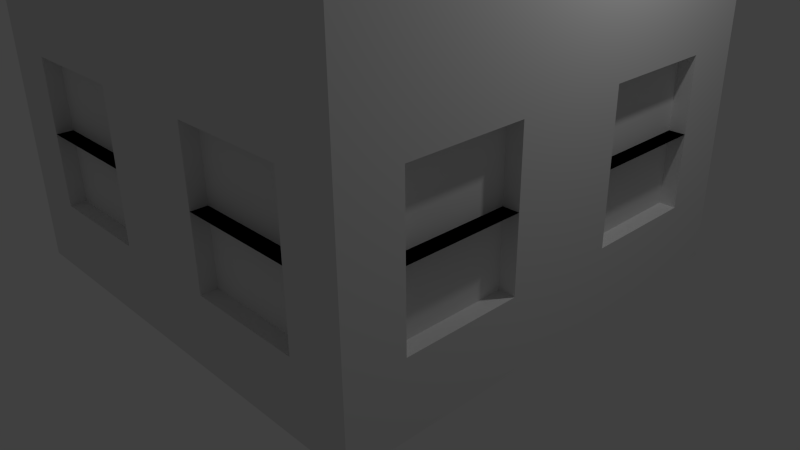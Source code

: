 # Source: bygg2.blend  (saved by Blender 2.74.0; exported with 4.5.12 LTS)
import bpy
from mathutils import Matrix  # noqa: F401  (used for matrix-valued properties, if any)

bpy.ops.wm.read_factory_settings(use_empty=True)
scene = bpy.context.scene
scene.name = 'Scene'

# ---- collections
col_collection_1 = bpy.data.collections.new('Collection 1'); scene.collection.children.link(col_collection_1)

# ---- materials (node trees are filled in below, after node groups)
mat_vindu = bpy.data.materials.new('vindu')
mat_vindu.alpha_threshold = 0.0
mat_vindu.use_transparent_shadow = False
mat_vindu.roughness = 0.5
mat_vegg_001 = bpy.data.materials.new('vegg.001')
mat_vegg_001.alpha_threshold = 0.0
mat_vegg_001.use_transparent_shadow = False
mat_vegg_001.roughness = 0.5

# ---- material node trees

# ---- world
world_world = bpy.data.worlds.new('World'); scene.world = world_world
world_world.color = (0.05088, 0.05088, 0.05088)
world_world.use_sun_shadow = False
world_world.sun_shadow_jitter_overblur = 0.0
world_world.cycles.sampling_method = 'MANUAL'
world_world.cycles.sample_map_resolution = 256

# ---- cameras
cam_camera = bpy.data.cameras.new('Camera')
cam_camera.clip_end = 100.0
cam_camera.lens = 35.0
cam_camera.sensor_width = 32.0
cam_camera.sensor_height = 18.0
cam_camera.ortho_scale = 7.314
cam_camera.dof.focus_distance = 0.0
cam_camera.dof.aperture_fstop = 128.0

# ---- lights
light_lamp = bpy.data.lights.new('Lamp', 'POINT')
light_lamp.transmission_factor = 0.0
light_lamp.cutoff_distance = 30.0
light_lamp.energy = 100.0
light_lamp.shadow_buffer_clip_start = 1.001
light_lamp.shadow_soft_size = 0.1
light_lamp.shadow_maximum_resolution = 0.006
light_lamp.use_absolute_resolution = True
light_lamp.cycles.use_multiple_importance_sampling = False

# ---- meshes
me_plane = bpy.data.meshes.new('Plane')
me_plane.from_pydata([(-1.0, -1.0, 0.0), (1.0, -1.0, 0.0), (-1.0, 1.0, 0.0), (1.0, 1.0, 0.0), (-1.0, -1.0, 2.518), (1.0, -1.0, 2.518), (-1.0, 1.0, 2.518), (1.0, 1.0, 2.518), (-1.0, 0.0, 0.0), (0.0, -1.0, 0.0), (1.0, 0.0, 0.0), (0.0, 1.0, 0.0), (-1.0, 0.0, 2.518), (0.0, -1.0, 2.518), (1.0, 0.0, 2.518), (0.0, 1.0, 2.518), (1.0, 1.0, 1.259), (-1.0, 1.0, 1.259), (1.0, -1.0, 1.259), (-1.0, -1.0, 1.259), (-1.0, 0.0, 1.259), (0.0, -1.0, 1.259), (1.0, 0.0, 1.259), (0.0, 1.0, 1.259), (0.0, 0.0, 2.518), (0.0, 0.0, 0.0), (-1.0, -0.5, 0.0), (0.5, -1.0, 0.0), (1.0, 0.5, 0.0), (-0.5, 1.0, 0.0), (-1.0, -0.5, 2.518), (0.5, -1.0, 2.518), (1.0, 0.5, 2.518), (-0.5, 1.0, 2.518), (1.0, 1.0, 0.6296), (-1.0, 1.0, 1.889), (1.0, -1.0, 0.6296), (-1.0, -1.0, 0.6296), (-1.0, 0.5, 0.0), (-0.5, -1.0, 0.0), (1.0, -0.5, 0.0), (0.5, 1.0, 0.0), (-1.0, 0.5, 2.518), (-0.5, -1.0, 2.518), (1.0, -0.5, 2.518), (0.5, 1.0, 2.518), (1.0, 1.0, 1.889), (-1.0, 1.0, 0.6296), (1.0, -1.0, 1.889), (-1.0, -1.0, 1.889), (-1.0, 0.0, 1.889), (-1.0, 0.0, 0.6296), (-1.0, 0.5, 1.259), (-1.0, -0.5, 1.259), (0.0, -1.0, 1.889), (0.0, -1.0, 0.6296), (-0.5, -1.0, 1.259), (0.5, -1.0, 1.259), (1.0, 0.0, 1.889), (1.0, 0.0, 0.6296), (1.0, -0.5, 1.259), (1.0, 0.5, 1.259), (0.0, 1.0, 1.889), (0.0, 1.0, 0.6296), (0.5, 1.0, 1.259), (-0.5, 1.0, 1.259), (0.0, 0.5, 2.518), (0.0, -0.5, 2.518), (-0.5, 0.0, 2.518), (0.5, 0.0, 2.518), (0.5, 0.0, 0.0), (-0.5, 0.0, 0.0), (0.0, -0.5, 0.0), (0.0, 0.5, 0.0), (-0.5, 0.5, 0.0), (-0.5, -0.5, 0.0), (0.5, -0.5, 0.0), (0.5, -0.5, 2.518), (-0.5, -0.5, 2.518), (-0.5, 0.5, 2.518), (-0.5, 1.0, 0.6296), (0.5, 1.0, 0.6296), (0.5, 1.0, 0.6296), (1.0, 0.5, 0.6296), (1.0, -0.5, 0.6296), (0.25, 1.0, 0.6296), (0.5, -1.0, 0.6296), (-0.5, -1.0, 0.6296), (-0.5, 1.0, 0.6296), (-1.0, -0.5, 0.6296), (-1.0, 0.5, 0.6296), (-0.75, 1.0, 0.6296), (-0.25, 1.0, 0.3148), (-0.75, 1.0, 0.3148), (0.75, 1.0, 0.3148), (0.25, 1.0, 0.3148), (0.5, 0.5, 2.518), (0.5, 0.5, 0.0), (-1.0, -0.75, 0.0), (0.75, -1.0, 0.0), (1.0, 0.75, 0.0), (-0.75, 1.0, 0.0), (-1.0, -0.75, 2.518), (0.75, -1.0, 2.518), (1.0, 0.75, 2.518), (-0.75, 1.0, 2.518), (1.0, 1.0, 0.3148), (-1.0, 1.0, 2.204), (1.0, -1.0, 0.3148), (-1.0, -1.0, 0.3148), (-1.0, 0.25, 0.0), (-0.25, -1.0, 0.0), (1.0, -0.25, 0.0), (0.25, 1.0, 0.0), (-1.0, 0.25, 2.518), (-0.25, -1.0, 2.518), (1.0, -0.25, 2.518), (0.25, 1.0, 2.518), (1.0, 1.0, 1.574), (-1.0, 1.0, 0.9444), (1.0, -1.0, 1.574), (-1.0, -1.0, 1.574), (-1.0, 0.0, 2.204), (-1.0, 0.0, 0.9444), (-1.0, 0.75, 1.259), (-1.0, -0.25, 1.259), (0.0, -1.0, 2.204), (0.0, -1.0, 0.9444), (-0.75, -1.0, 1.259), (0.25, -1.0, 1.259), (1.0, 0.0, 2.204), (1.0, 0.0, 0.9444), (1.0, -0.75, 1.259), (1.0, 0.25, 1.259), (0.0, 1.0, 2.204), (0.0, 1.0, 0.9444), (0.75, 1.0, 1.259), (-0.25, 1.0, 1.259), (0.0, 0.75, 2.518), (0.0, -0.25, 2.518), (-0.75, 0.0, 2.518), (0.25, 0.0, 2.518), (0.75, 0.0, 0.0), (-0.25, 0.0, 0.0), (0.0, -0.75, 0.0), (0.0, 0.25, 0.0), (-1.0, -0.25, 0.0), (0.25, -1.0, 0.0), (1.0, 0.25, 0.0), (-0.25, 1.0, 0.0), (-1.0, -0.25, 2.518), (0.25, -1.0, 2.518), (1.0, 0.25, 2.518), (-0.25, 1.0, 2.518), (1.0, 1.0, 0.9444), (-1.0, 1.0, 1.574), (1.0, -1.0, 0.9444), (-1.0, -1.0, 0.9444), (-1.0, 0.75, 0.0), (-0.75, -1.0, 0.0), (1.0, -0.75, 0.0), (0.75, 1.0, 0.0), (-1.0, 0.75, 2.518), (-0.75, -1.0, 2.518), (1.0, -0.75, 2.518), (0.75, 1.0, 2.518), (1.0, 1.0, 2.204), (-1.0, 1.0, 0.3148), (1.0, -1.0, 2.204), (-1.0, -1.0, 2.204), (-1.0, 0.0, 1.574), (-1.0, 0.0, 0.3148), (-1.0, 0.25, 1.259), (-1.0, -0.75, 1.259), (0.0, -1.0, 1.574), (0.0, -1.0, 0.3148), (-0.25, -1.0, 1.259), (0.75, -1.0, 1.259), (1.0, 0.0, 1.574), (1.0, 0.0, 0.3148), (1.0, -0.25, 1.259), (1.0, 0.75, 1.259), (0.0, 1.0, 1.574), (0.0, 1.0, 0.3148), (0.25, 1.0, 1.259), (-0.75, 1.0, 1.259), (0.0, 0.25, 2.518), (0.0, -0.75, 2.518), (-0.25, 0.0, 2.518), (0.75, 0.0, 2.518), (0.25, 0.0, 0.0), (-0.75, 0.0, 0.0), (0.0, -0.25, 0.0), (0.0, 0.75, 0.0), (-0.25, 0.5, 0.0), (-0.75, 0.5, 0.0), (-0.5, 0.25, 0.0), (-0.5, 0.75, 0.0), (-0.25, -0.5, 0.0), (-0.75, -0.5, 0.0), (-0.5, -0.75, 0.0), (-0.5, -0.25, 0.0), (0.75, -0.5, 0.0), (0.25, -0.5, 0.0), (0.5, -0.75, 0.0), (0.5, -0.25, 0.0), (0.5, -0.25, 2.518), (0.5, -0.75, 2.518), (0.25, -0.5, 2.518), (0.75, -0.5, 2.518), (-0.5, -0.25, 2.518), (-0.5, -0.75, 2.518), (-0.75, -0.5, 2.518), (-0.25, -0.5, 2.518), (-0.5, 0.75, 2.518), (-0.5, 0.25, 2.518), (-0.75, 0.5, 2.518), (-0.25, 0.5, 2.518), (0.75, 1.0, 0.6296), (-0.5, 1.0, 0.3148), (-0.25, 1.0, 0.6296), (-0.75, 1.0, 0.6296), (-0.25, 1.0, 0.6296), (0.5, 1.0, 0.3148), (0.75, 1.0, 0.6296), (0.25, 1.0, 0.6296), (0.5, 1.0, 2.204), (0.5, 1.0, 1.574), (0.75, 1.0, 1.889), (0.25, 1.0, 1.889), (0.25, 1.0, 0.6296), (1.0, 0.5, 0.3148), (1.0, 0.25, 0.6296), (1.0, 0.75, 0.6296), (0.5, 1.0, 0.6296), (1.0, -0.5, 0.3148), (1.0, -0.75, 0.6296), (1.0, -0.25, 0.6296), (1.0, -0.5, 2.204), (1.0, -0.5, 1.574), (1.0, -0.75, 1.889), (1.0, -0.25, 1.889), (0.5, 1.0, 0.3148), (0.5, -1.0, 0.3148), (0.25, -1.0, 0.6296), (0.75, -1.0, 0.6296), (-0.75, 1.0, 0.6296), (-0.5, -1.0, 0.3148), (-0.75, -1.0, 0.6296), (-0.25, -1.0, 0.6296), (-0.5, -1.0, 2.204), (-0.5, -1.0, 1.574), (-0.75, -1.0, 1.889), (-0.25, -1.0, 1.889), (-0.5, 1.0, 0.6296), (-1.0, -0.5, 0.3148), (-1.0, -0.25, 0.6296), (-1.0, -0.75, 0.6296), (-0.5, 1.0, 0.3148), (-1.0, 0.5, 0.3148), (-1.0, 0.75, 0.6296), (-1.0, 0.25, 0.6296), (-1.0, 0.5, 2.204), (-1.0, 0.5, 1.574), (-1.0, 0.75, 1.889), (-1.0, 0.25, 1.889), (-1.0, -0.5, 2.204), (-1.0, -0.5, 1.574), (-1.0, -0.25, 1.889), (-1.0, -0.75, 1.889), (0.5, -1.0, 2.204), (0.5, -1.0, 1.574), (0.25, -1.0, 1.889), (0.75, -1.0, 1.889), (1.0, 0.5, 2.204), (1.0, 0.5, 1.574), (1.0, 0.25, 1.889), (1.0, 0.75, 1.889), (-0.5, 1.0, 2.204), (-0.5, 1.0, 1.574), (-0.25, 1.0, 1.889), (-0.75, 1.0, 1.889), (0.5, 0.75, 2.518), (0.5, 0.25, 2.518), (0.25, 0.5, 2.518), (0.75, 0.5, 2.518), (0.75, 0.5, 0.0), (0.25, 0.5, 0.0), (0.5, 0.25, 0.0), (0.5, 0.75, 0.0), (0.25, 0.75, 0.0), (0.25, 0.25, 0.0), (0.75, 0.25, 0.0), (0.75, 0.25, 2.518), (0.25, 0.25, 2.518), (0.25, 0.75, 2.518), (-0.75, 1.0, 1.574), (-0.25, 1.0, 1.574), (-0.25, 1.0, 2.204), (1.0, 0.75, 1.574), (1.0, 0.25, 1.574), (1.0, 0.25, 2.204), (0.75, -1.0, 1.574), (0.25, -1.0, 1.574), (0.25, -1.0, 2.204), (-1.0, -0.75, 1.574), (-1.0, -0.25, 1.574), (-1.0, -0.25, 2.204), (-1.0, 0.25, 1.574), (-1.0, 0.75, 1.574), (-1.0, 0.75, 2.204), (-1.0, 0.25, 0.3148), (-1.0, 0.75, 0.3148), (-1.0, 0.75, 0.9444), (-1.0, -0.75, 0.3148), (-1.0, -0.25, 0.3148), (-1.0, -0.25, 0.9444), (-0.25, -1.0, 1.574), (-0.75, -1.0, 1.574), (-0.75, -1.0, 2.204), (-0.25, -1.0, 0.3148), (-0.75, -1.0, 0.3148), (-0.75, -1.0, 0.9444), (0.75, -1.0, 0.3148), (0.25, -1.0, 0.3148), (0.25, -1.0, 0.9444), (1.0, -0.25, 1.574), (1.0, -0.75, 1.574), (1.0, -0.75, 2.204), (1.0, -0.25, 0.3148), (1.0, -0.75, 0.3148), (1.0, -0.75, 0.9444), (1.0, 0.75, 0.3148), (1.0, 0.25, 0.3148), (1.0, 0.25, 0.9444), (0.25, 1.0, 1.574), (0.75, 1.0, 1.574), (0.75, 1.0, 2.204), (0.25, 1.0, 0.3148), (0.75, 1.0, 0.3148), (0.75, 1.0, 0.9444), (-0.75, 1.0, 0.3148), (-0.25, 1.0, 0.3148), (-0.25, 1.0, 0.9444), (-0.25, 0.25, 2.518), (-0.75, 0.25, 2.518), (-0.75, 0.75, 2.518), (-0.25, -0.75, 2.518), (-0.75, -0.75, 2.518), (-0.75, -0.25, 2.518), (0.75, -0.75, 2.518), (0.25, -0.75, 2.518), (0.25, -0.25, 2.518), (0.25, -0.25, 0.0), (0.25, -0.75, 0.0), (0.75, -0.75, 0.0), (-0.75, -0.25, 0.0), (-0.75, -0.75, 0.0), (-0.25, -0.75, 0.0), (-0.75, 0.75, 0.0), (-0.75, 0.25, 0.0), (-0.25, 0.25, 0.0), (-0.25, 0.75, 0.0), (-0.25, -0.25, 0.0), (0.75, -0.25, 0.0), (0.75, -0.25, 2.518), (-0.25, -0.25, 2.518), (-0.25, 0.75, 2.518), (-0.75, 1.0, 0.9444), (0.25, 1.0, 0.9444), (0.25, 1.0, 2.204), (1.0, 0.75, 0.9444), (1.0, -0.25, 0.9444), (1.0, -0.25, 2.204), (0.75, -1.0, 0.9444), (-0.25, -1.0, 0.9444), (-0.25, -1.0, 2.204), (-1.0, -0.75, 0.9444), (-1.0, 0.25, 0.9444), (-1.0, 0.25, 2.204), (-1.0, -0.75, 2.204), (0.75, -1.0, 2.204), (1.0, 0.75, 2.204), (-0.75, 1.0, 2.204), (0.75, 0.75, 2.518), (0.75, 0.75, 0.0), (-1.0, 0.25, 1.259), (-1.0, 0.5, 1.259), (-1.0, -0.75, 1.259), (-1.0, -0.5, 1.259), (-0.25, -1.0, 1.259), (-0.5, -1.0, 1.259), (0.75, -1.0, 1.259), (0.5, -1.0, 1.259), (1.0, -0.25, 1.259), (1.0, -0.5, 1.259), (1.0, 0.75, 1.259), (1.0, 0.5, 1.259), (0.25, 1.0, 1.259), (0.5, 1.0, 1.259), (-0.75, 1.0, 1.259), (-0.5, 1.0, 1.259), (-0.5, 1.0, 0.9444), (-0.75, 1.0, 0.6296), (-0.5, 1.0, 0.6296), (0.5, 1.0, 0.9444), (0.25, 1.0, 0.6296), (0.5, 1.0, 0.6296), (0.5, 1.0, 1.574), (-0.5, 0.931, 0.6296), (0.25, 1.0, 1.889), (1.0, 0.5, 0.9444), (1.0, 0.75, 0.6296), (1.0, 0.5, 0.6296), (1.0, -0.5, 0.9444), (1.0, -0.25, 0.6296), (1.0, -0.5, 0.6296), (1.0, -0.5, 1.574), (1.0, -0.25, 1.889), (0.5, -1.0, 0.9444), (0.75, -1.0, 0.6296), (0.5, -1.0, 0.6296), (-0.5, -1.0, 0.9444), (-0.25, -1.0, 0.6296), (-0.5, -1.0, 0.6296), (-0.5, -1.0, 1.574), (-0.931, -0.5, 0.6296), (-0.25, -1.0, 1.889), (-1.0, -0.5, 0.9444), (-1.0, -0.75, 0.6296), (-1.0, -0.5, 0.6296), (-1.0, 0.5, 0.9444), (-1.0, 0.25, 0.6296), (-1.0, 0.5, 0.6296), (-1.0, 0.5, 1.574), (-1.0, 0.25, 1.889), (-1.0, -0.5, 1.574), (-1.0, -0.75, 1.889), (0.5, -1.0, 1.574), (-0.931, -0.5, 0.3148), (0.75, -1.0, 1.889), (1.0, 0.5, 1.574), (1.0, 0.75, 1.889), (-0.5, 1.0, 1.574), (-0.5, 0.931, 0.3148), (-0.75, 1.0, 1.889), (-1.0, 0.75, 1.259), (-1.0, -0.25, 1.259), (-0.75, -1.0, 1.259), (0.25, -1.0, 1.259), (1.0, -0.75, 1.259), (1.0, 0.25, 1.259), (0.75, 1.0, 1.259), (-0.25, 1.0, 1.259), (-0.25, 1.0, 0.6296), (0.75, 1.0, 0.6296), (0.5, 1.0, 2.204), (0.75, 1.0, 1.889), (1.0, 0.25, 0.6296), (1.0, -0.75, 0.6296), (1.0, -0.5, 2.204), (1.0, -0.75, 1.889), (0.25, -1.0, 0.6296), (-0.75, -1.0, 0.6296), (-0.5, -1.0, 2.204), (-0.75, -1.0, 1.889), (-1.0, -0.25, 0.6296), (-1.0, 0.75, 0.6296), (-1.0, 0.5, 2.204), (-1.0, 0.75, 1.889), (-1.0, -0.5, 2.204), (-1.0, -0.25, 1.889), (0.5, -1.0, 2.204), (0.25, -1.0, 1.889), (1.0, 0.5, 2.204), (1.0, 0.25, 1.889), (-0.5, 1.0, 2.204), (-0.25, 1.0, 1.889), (-0.75, 1.0, 1.574), (-0.25, 1.0, 1.574), (-0.25, 1.0, 2.204), (1.0, 0.75, 1.574), (1.0, 0.25, 1.574), (1.0, 0.25, 2.204), (0.75, -1.0, 1.574), (0.25, -1.0, 1.574), (0.25, -1.0, 2.204), (-1.0, -0.75, 1.574), (-1.0, -0.25, 1.574), (-1.0, -0.25, 2.204), (-1.0, 0.25, 1.574), (-1.0, 0.75, 1.574), (-1.0, 0.75, 2.204), (-1.0, 0.75, 0.9444), (-1.0, -0.25, 0.9444), (-0.25, -1.0, 1.574), (-0.75, -1.0, 1.574), (-0.75, -1.0, 2.204), (-0.75, -1.0, 0.9444), (0.25, -1.0, 0.9444), (1.0, -0.25, 1.574), (1.0, -0.75, 1.574), (1.0, -0.75, 2.204), (1.0, -0.75, 0.9444), (1.0, 0.25, 0.9444), (0.25, 1.0, 1.574), (0.75, 1.0, 1.574), (0.75, 1.0, 2.204), (0.75, 1.0, 0.9444), (-0.25, 1.0, 0.9444), (-0.75, 1.0, 0.9444), (0.25, 1.0, 0.9444), (0.25, 1.0, 2.204), (1.0, 0.75, 0.9444), (1.0, -0.25, 0.9444), (1.0, -0.25, 2.204), (0.75, -1.0, 0.9444), (-0.25, -1.0, 0.9444), (-0.25, -1.0, 2.204), (-1.0, -0.75, 0.9444), (-1.0, 0.25, 0.9444), (-1.0, 0.25, 2.204), (-1.0, -0.75, 2.204), (0.75, -1.0, 2.204), (1.0, 0.75, 2.204), (-0.75, 1.0, 2.204), (0.5, 1.0, 1.574), (0.25, 1.0, 1.889), (-0.5, 1.0, 1.574), (-0.75, 1.0, 1.889), (-0.5, 1.0, 0.9444), (-0.25, 1.0, 0.6296), (0.5, 1.0, 0.9444), (0.75, 1.0, 0.6296), (0.5, 1.0, 2.204), (0.75, 1.0, 1.889), (-0.5, 1.0, 2.204), (-0.25, 1.0, 1.889), (-0.75, 1.0, 1.574), (-0.25, 1.0, 1.574), (-0.25, 1.0, 2.204), (0.25, 1.0, 1.574), (0.75, 1.0, 1.574), (0.75, 1.0, 2.204), (0.75, 1.0, 0.9444), (-0.25, 1.0, 0.9444), (-0.75, 1.0, 0.9444), (0.25, 1.0, 0.9444), (0.25, 1.0, 2.204), (-0.75, 1.0, 2.204), (-0.75, 0.931, 0.6296), (0.5, 0.931, 0.3148), (0.5, 0.931, 0.6296), (0.25, 0.931, 0.6296), (-0.25, 0.931, 0.6296), (0.75, 0.931, 0.6296), (0.25, 0.931, 0.3148), (0.75, 0.931, 0.3148), (-0.75, 0.931, 0.3148), (-0.25, 0.931, 0.3148), (-0.75, 0.931, 0.6296), (-0.5, 0.931, 0.6296), (0.25, 0.931, 0.6296), (0.5, 0.931, 0.6296), (0.5, 0.931, 1.574), (0.5, 0.931, 1.889), (0.25, 0.931, 1.889), (-0.5, 0.931, 1.574), (-0.5, 0.931, 1.889), (-0.75, 0.931, 1.889), (-0.5, 0.931, 0.9444), (-0.25, 0.931, 0.6296), (0.5, 0.931, 0.9444), (0.75, 0.931, 0.6296), (0.5, 0.931, 2.204), (0.75, 0.931, 1.889), (-0.5, 0.931, 2.204), (-0.25, 0.931, 1.889), (-0.75, 0.931, 1.574), (-0.25, 0.931, 1.574), (-0.25, 0.931, 2.204), (0.25, 0.931, 1.574), (0.75, 0.931, 1.574), (0.75, 0.931, 2.204), (0.75, 0.931, 0.9444), (-0.25, 0.931, 0.9444), (-0.75, 0.931, 0.9444), (0.25, 0.931, 0.9444), (0.25, 0.931, 2.204), (-0.75, 0.931, 2.204), (0.931, 0.5, 0.3148), (0.931, 0.5, 0.6296), (0.931, 0.75, 0.6296), (0.931, -0.5, 0.3148), (0.931, -0.5, 0.6296), (0.931, -0.25, 0.6296), (0.931, 0.25, 0.6296), (0.931, -0.75, 0.6296), (0.931, -0.25, 0.3148), (0.931, -0.75, 0.3148), (0.931, 0.75, 0.3148), (0.931, 0.25, 0.3148), (0.931, 0.75, 0.6296), (0.931, 0.5, 0.6296), (0.931, -0.25, 0.6296), (0.931, -0.5, 0.6296), (0.931, -0.5, 1.574), (0.931, -0.5, 1.889), (0.931, -0.25, 1.889), (0.931, 0.5, 1.574), (0.931, 0.5, 1.889), (0.931, 0.75, 1.889), (0.931, 0.5, 0.9444), (0.931, 0.25, 0.6296), (0.931, -0.5, 0.9444), (0.931, -0.75, 0.6296), (0.931, -0.5, 2.204), (0.931, -0.75, 1.889), (0.931, 0.5, 2.204), (0.931, 0.25, 1.889), (0.931, 0.75, 1.574), (0.931, 0.25, 1.574), (0.931, 0.25, 2.204), (0.931, -0.25, 1.574), (0.931, -0.75, 1.574), (0.931, -0.75, 2.204), (0.931, -0.75, 0.9444), (0.931, 0.25, 0.9444), (0.931, 0.75, 0.9444), (0.931, -0.25, 0.9444), (0.931, -0.25, 2.204), (0.931, 0.75, 2.204), (0.5, -0.931, 0.3148), (0.5, -0.931, 0.6296), (0.75, -0.931, 0.6296), (-0.5, -0.931, 0.3148), (-0.5, -0.931, 0.6296), (-0.25, -0.931, 0.6296), (0.25, -0.931, 0.6296), (-0.75, -0.931, 0.6296), (-0.25, -0.931, 0.3148), (-0.75, -0.931, 0.3148), (0.75, -0.931, 0.3148), (0.25, -0.931, 0.3148), (0.75, -0.931, 0.6296), (0.5, -0.931, 0.6296), (-0.25, -0.931, 0.6296), (-0.5, -0.931, 0.6296), (-0.5, -0.931, 1.574), (-0.5, -0.931, 1.889), (-0.25, -0.931, 1.889), (0.5, -0.931, 1.574), (0.5, -0.931, 1.889), (0.75, -0.931, 1.889), (0.5, -0.931, 0.9444), (0.25, -0.931, 0.6296), (-0.5, -0.931, 0.9444), (-0.75, -0.931, 0.6296), (-0.5, -0.931, 2.204), (-0.75, -0.931, 1.889), (0.5, -0.931, 2.204), (0.25, -0.931, 1.889), (0.75, -0.931, 1.574), (0.25, -0.931, 1.574), (0.25, -0.931, 2.204), (-0.25, -0.931, 1.574), (-0.75, -0.931, 1.574), (-0.75, -0.931, 2.204), (-0.75, -0.931, 0.9444), (0.25, -0.931, 0.9444), (0.75, -0.931, 0.9444), (-0.25, -0.931, 0.9444), (-0.25, -0.931, 2.204), (0.75, -0.931, 2.204), (-0.931, -0.75, 0.6296), (-0.931, 0.5, 0.3148), (-0.931, 0.5, 0.6296), (-0.931, 0.25, 0.6296), (-0.931, -0.25, 0.6296), (-0.931, 0.75, 0.6296), (-0.931, 0.25, 0.3148), (-0.931, 0.75, 0.3148), (-0.931, -0.75, 0.3148), (-0.931, -0.25, 0.3148), (-0.931, -0.75, 0.6296), (-0.931, -0.5, 0.6296), (-0.931, 0.25, 0.6296), (-0.931, 0.5, 0.6296), (-0.931, 0.5, 1.574), (-0.931, 0.5, 1.889), (-0.931, 0.25, 1.889), (-0.931, -0.5, 1.574), (-0.931, -0.5, 1.889), (-0.931, -0.75, 1.889), (-0.931, -0.5, 0.9444), (-0.931, -0.25, 0.6296), (-0.931, 0.5, 0.9444), (-0.931, 0.75, 0.6296), (-0.931, 0.5, 2.204), (-0.931, 0.75, 1.889), (-0.931, -0.5, 2.204), (-0.931, -0.25, 1.889), (-0.931, -0.75, 1.574), (-0.931, -0.25, 1.574), (-0.931, -0.25, 2.204), (-0.931, 0.25, 1.574), (-0.931, 0.75, 1.574), (-0.931, 0.75, 2.204), (-0.931, 0.75, 0.9444), (-0.931, -0.25, 0.9444), (-0.931, -0.75, 0.9444), (-0.931, 0.25, 0.9444), (-0.931, 0.25, 2.204), (-0.931, -0.75, 2.204)], [], [(385, 161, 3, 100), (384, 104, 7, 165), (383, 107, 6, 105), (382, 166, 7, 104), (381, 168, 5, 103), (380, 169, 4, 102), (379, 122, 12, 114), (378, 123, 20, 172), (377, 157, 19, 173), (376, 126, 13, 115), (375, 127, 21, 176), (374, 156, 18, 177), (373, 130, 14, 116), (372, 131, 22, 180), (371, 154, 16, 181), (370, 134, 15, 117), (369, 135, 23, 184), (368, 119, 17, 185), (367, 138, 15, 153), (366, 139, 24, 188), (365, 116, 14, 189), (364, 142, 10, 112), (363, 143, 25, 192), (362, 149, 11, 193), (361, 194, 73, 145), (360, 195, 74, 196), (359, 101, 29, 197), (358, 198, 72, 144), (357, 199, 75, 200), (356, 191, 71, 201), (355, 202, 40, 160), (354, 203, 76, 204), (353, 190, 70, 205), (352, 206, 69, 141), (351, 207, 77, 208), (350, 164, 44, 209), (349, 210, 68, 140), (348, 211, 78, 212), (347, 187, 67, 213), (346, 214, 33, 105), (345, 215, 79, 216), (344, 186, 66, 217), (229, 370, 512, 410), (81, 224, 218, 234), (341, 167, 47, 221), (173, 53, 389, 388), (456, 507, 543, 534), (338, 183, 63, 225), (337, 226, 45, 165), (279, 296, 478, 443), (335, 182, 62, 229), (313, 260, 467, 493), (459, 416, 605, 615), (332, 106, 34, 233), (269, 380, 522, 437), (503, 459, 615, 626), (329, 179, 59, 237), (328, 238, 44, 164), (136, 340, 508, 452), (326, 178, 58, 241), (373, 238, 460, 515), (464, 497, 667, 658), (323, 108, 36, 245), (56, 128, 448, 391), (423, 517, 671, 646), (320, 175, 55, 249), (319, 250, 43, 163), (383, 278, 476, 525), (317, 174, 54, 253), (309, 263, 434, 491), (311, 261, 677, 680), (314, 109, 37, 257), (239, 326, 500, 417), (492, 469, 699, 707), (311, 171, 51, 261), (310, 262, 42, 162), (343, 220, 454, 509), (308, 170, 50, 265), (307, 266, 30, 150), (272, 303, 485, 473), (305, 121, 49, 269), (304, 270, 31, 151), (250, 319, 497, 464), (302, 120, 48, 273), (301, 274, 32, 152), (248, 87, 424, 463), (299, 118, 46, 277), (298, 278, 33, 153), (124, 313, 493, 446), (296, 155, 35, 281), (295, 282, 45, 117), (294, 283, 96, 284), (293, 152, 32, 285), (292, 286, 28, 148), (291, 287, 97, 288), (290, 113, 41, 289), (287, 290, 289, 97), (73, 193, 290, 287), (193, 11, 113, 290), (190, 291, 288, 70), (25, 145, 291, 190), (145, 73, 287, 291), (142, 292, 148, 10), (70, 288, 292, 142), (288, 97, 286, 292), (283, 293, 285, 96), (69, 189, 293, 283), (189, 14, 152, 293), (186, 294, 284, 66), (24, 141, 294, 186), (141, 69, 283, 294), (138, 295, 117, 15), (66, 284, 295, 138), (284, 96, 282, 295), (172, 52, 387, 386), (65, 185, 296, 279), (185, 17, 155, 296), (182, 297, 280, 62), (23, 137, 297, 182), (137, 65, 279, 297), (134, 298, 153, 15), (62, 280, 298, 134), (241, 373, 515, 418), (185, 65, 401, 400), (61, 181, 299, 275), (181, 16, 118, 299), (178, 300, 276, 58), (22, 133, 300, 178), (133, 61, 275, 300), (130, 301, 152, 14), (58, 276, 301, 130), (275, 299, 481, 441), (316, 256, 466, 494), (57, 177, 302, 271), (177, 18, 120, 302), (174, 303, 272, 54), (21, 129, 303, 174), (129, 57, 271, 303), (126, 304, 151, 13), (54, 272, 304, 126), (281, 383, 525, 445), (81, 225, 406, 407), (53, 173, 305, 267), (173, 19, 121, 305), (170, 306, 268, 50), (20, 125, 306, 170), (125, 53, 267, 306), (122, 307, 150, 12), (50, 268, 307, 122), (137, 343, 509, 453), (376, 250, 464, 518), (52, 172, 308, 263), (172, 20, 170, 308), (155, 309, 264, 35), (17, 124, 309, 155), (124, 52, 263, 309), (107, 310, 162, 6), (35, 264, 310, 107), (296, 281, 445, 478), (466, 430, 685, 695), (38, 110, 311, 259), (110, 8, 171, 311), (167, 312, 260, 47), (2, 158, 312, 167), (158, 38, 259, 312), (119, 313, 124, 17), (47, 260, 313, 119), (220, 80, 404, 454), (488, 436, 691, 703), (26, 98, 314, 255), (98, 0, 109, 314), (171, 315, 256, 51), (8, 146, 315, 171), (146, 26, 255, 315), (123, 316, 125, 20), (51, 256, 316, 123), (268, 306, 488, 471), (184, 64, 399, 398), (56, 176, 317, 251), (176, 21, 174, 317), (121, 318, 252, 49), (19, 128, 318, 121), (128, 56, 251, 318), (169, 319, 163, 4), (49, 252, 319, 169), (260, 90, 433, 467), (249, 87, 636, 637), (39, 111, 320, 247), (111, 9, 175, 320), (109, 321, 248, 37), (0, 159, 321, 109), (159, 39, 247, 321), (157, 322, 128, 19), (37, 248, 322, 157), (125, 316, 494, 447), (86, 244, 638, 633), (27, 99, 323, 243), (99, 1, 108, 323), (175, 324, 244, 55), (9, 147, 324, 175), (147, 27, 243, 324), (127, 325, 129, 21), (55, 244, 325, 127), (326, 241, 418, 500), (253, 376, 518, 427), (60, 180, 326, 239), (180, 22, 178, 326), (120, 327, 240, 48), (18, 132, 327, 120), (132, 60, 239, 327), (168, 328, 164, 5), (48, 240, 328, 168), (271, 302, 484, 438), (513, 411, 612, 628), (40, 112, 329, 235), (112, 10, 179, 329), (108, 330, 236, 36), (1, 160, 330, 108), (160, 40, 235, 330), (156, 331, 132, 18), (36, 236, 331, 156), (319, 252, 465, 497), (232, 333, 601, 596), (28, 100, 332, 231), (100, 3, 106, 332), (179, 333, 232, 59), (10, 148, 333, 179), (148, 28, 231, 333), (131, 334, 133, 22), (59, 232, 334, 131), (228, 336, 506, 457), (84, 237, 415, 416), (64, 184, 335, 227), (184, 23, 182, 335), (118, 336, 228, 46), (16, 136, 336, 118), (136, 64, 227, 336), (166, 337, 165, 7), (46, 228, 337, 166), (379, 262, 468, 521), (219, 341, 93, 258), (41, 113, 338, 223), (113, 11, 183, 338), (106, 339, 224, 34), (3, 161, 339, 106), (161, 41, 223, 339), (154, 340, 136, 16), (34, 224, 340, 154), (53, 125, 447, 389), (404, 403, 91, 88), (29, 101, 341, 219), (101, 2, 167, 341), (183, 342, 220, 63), (11, 149, 342, 183), (149, 29, 219, 342), (135, 343, 137, 23), (63, 220, 343, 135), (299, 277, 442, 481), (215, 344, 217, 79), (68, 188, 344, 215), (188, 24, 186, 344), (114, 345, 216, 42), (12, 140, 345, 114), (140, 68, 215, 345), (162, 346, 105, 6), (42, 216, 346, 162), (216, 79, 214, 346), (211, 347, 213, 78), (43, 115, 347, 211), (115, 13, 187, 347), (102, 348, 212, 30), (4, 163, 348, 102), (163, 43, 211, 348), (150, 349, 140, 12), (30, 212, 349, 150), (212, 78, 210, 349), (207, 350, 209, 77), (31, 103, 350, 207), (103, 5, 164, 350), (187, 351, 208, 67), (13, 151, 351, 187), (151, 31, 207, 351), (139, 352, 141, 24), (67, 208, 352, 139), (208, 77, 206, 352), (203, 353, 205, 76), (72, 192, 353, 203), (192, 25, 190, 353), (147, 354, 204, 27), (9, 144, 354, 147), (144, 72, 203, 354), (99, 355, 160, 1), (27, 204, 355, 99), (204, 76, 202, 355), (199, 356, 201, 75), (26, 146, 356, 199), (146, 8, 191, 356), (159, 357, 200, 39), (0, 98, 357, 159), (98, 26, 199, 357), (111, 358, 144, 9), (39, 200, 358, 111), (200, 75, 198, 358), (195, 359, 197, 74), (38, 158, 359, 195), (158, 2, 101, 359), (191, 360, 196, 71), (8, 110, 360, 191), (110, 38, 195, 360), (143, 361, 145, 25), (71, 196, 361, 143), (196, 74, 194, 361), (194, 362, 193, 73), (74, 197, 362, 194), (197, 29, 149, 362), (198, 363, 192, 72), (75, 201, 363, 198), (201, 71, 143, 363), (202, 364, 112, 40), (76, 205, 364, 202), (205, 70, 142, 364), (206, 365, 189, 69), (77, 209, 365, 206), (209, 44, 116, 365), (210, 366, 188, 68), (78, 213, 366, 210), (213, 67, 139, 366), (214, 367, 153, 33), (79, 217, 367, 214), (217, 66, 138, 367), (264, 309, 491, 469), (232, 83, 413, 458), (221, 47, 119, 368), (225, 369, 511, 406), (265, 379, 521, 435), (225, 63, 135, 369), (226, 370, 117, 45), (267, 305, 487, 436), (229, 62, 134, 370), (322, 248, 463, 498), (87, 249, 423, 424), (233, 34, 154, 371), (52, 124, 446, 387), (278, 298, 480, 476), (237, 59, 131, 372), (238, 373, 116, 44), (382, 274, 474, 524), (241, 58, 130, 373), (65, 137, 453, 401), (302, 273, 440, 484), (245, 36, 156, 374), (318, 251, 425, 496), (227, 335, 505, 408), (249, 55, 127, 375), (250, 376, 115, 43), (369, 184, 398, 511), (253, 54, 126, 376), (244, 86, 421, 462), (238, 328, 502, 460), (257, 37, 157, 377), (128, 322, 498, 448), (237, 372, 514, 415), (261, 51, 123, 378), (262, 379, 114, 42), (181, 61, 397, 396), (265, 50, 122, 379), (266, 380, 102, 30), (277, 382, 524, 442), (269, 49, 169, 380), (270, 381, 103, 31), (80, 221, 403, 404), (273, 48, 168, 381), (274, 382, 104, 32), (263, 308, 490, 434), (277, 46, 166, 382), (278, 383, 105, 33), (325, 244, 462, 499), (281, 35, 107, 383), (282, 384, 165, 45), (96, 285, 384, 282), (285, 32, 104, 384), (286, 385, 100, 28), (97, 289, 385, 286), (289, 41, 161, 385), (509, 402, 401, 453), (508, 405, 399, 452), (339, 223, 242, 94), (504, 411, 397, 451), (503, 414, 395, 450), (500, 418, 608, 623), (499, 419, 393, 449), (498, 422, 391, 448), (463, 424, 647, 657), (494, 428, 389, 447), (493, 431, 387, 446), (493, 467, 697, 708), (490, 435, 690, 705), (248, 321, 641, 639), (441, 481, 620, 609), (405, 508, 544, 532), (478, 445, 529, 538), (338, 225, 230, 95), (504, 458, 613, 627), (524, 474, 618, 631), (472, 486, 664, 660), (422, 498, 668, 656), (494, 466, 695, 709), (433, 432, 686, 687), (435, 521, 712, 690), (491, 434, 688, 706), (256, 315, 683, 678), (471, 488, 703, 701), (243, 323, 642, 632), (518, 464, 658, 672), (425, 495, 665, 648), (321, 247, 635, 641), (235, 329, 598, 593), (501, 417, 606, 624), (333, 231, 590, 601), (514, 414, 614, 629), (225, 81, 234, 230), (80, 220, 222, 254), (408, 505, 541, 526), (410, 512, 548, 527), (402, 510, 400, 401), (454, 404, 88, 531), (405, 511, 398, 399), (402, 509, 545, 530), (479, 443, 528, 539), (411, 513, 396, 397), (332, 233, 592, 600), (414, 514, 394, 395), (483, 475, 619, 622), (413, 412, 602, 603), (419, 516, 392, 393), (438, 484, 662, 651), (422, 517, 390, 391), (419, 499, 669, 654), (245, 86, 633, 634), (428, 519, 388, 389), (522, 470, 700, 713), (431, 520, 386, 387), (315, 255, 439, 683), (259, 311, 680, 675), (519, 428, 694, 710), (320, 249, 637, 640), (412, 513, 628, 602), (507, 457, 535, 543), (336, 227, 408, 506), (377, 173, 388, 519), (236, 84, 416, 459), (276, 300, 482, 475), (57, 129, 449, 393), (340, 224, 455, 508), (306, 267, 436, 488), (380, 266, 470, 522), (370, 226, 456, 512), (257, 377, 519, 429), (240, 327, 501, 461), (310, 264, 469, 492), (317, 253, 427, 495), (224, 81, 407, 455), (374, 177, 392, 516), (280, 297, 479, 477), (337, 228, 457, 507), (303, 271, 438, 485), (133, 334, 504, 451), (245, 374, 516, 420), (307, 268, 471, 489), (176, 56, 391, 390), (371, 181, 396, 513), (262, 310, 492, 468), (334, 232, 458, 504), (251, 317, 495, 425), (300, 275, 441, 482), (60, 132, 450, 395), (89, 257, 429, 430), (273, 381, 523, 440), (132, 331, 503, 450), (177, 57, 393, 392), (233, 371, 513, 412), (226, 337, 507, 456), (304, 272, 473, 486), (378, 172, 386, 520), (327, 239, 417, 501), (368, 185, 400, 510), (61, 133, 451, 397), (266, 307, 489, 470), (381, 270, 472, 523), (297, 279, 443, 479), (86, 245, 420, 421), (331, 236, 459, 503), (261, 378, 520, 432), (252, 318, 496, 465), (301, 276, 475, 483), (221, 368, 510, 403), (375, 176, 390, 517), (308, 265, 435, 490), (270, 304, 486, 472), (328, 240, 461, 502), (83, 233, 412, 413), (335, 229, 410, 505), (249, 375, 517, 423), (129, 325, 499, 449), (180, 60, 395, 394), (298, 280, 477, 480), (256, 89, 430, 466), (305, 269, 437, 487), (372, 180, 394, 514), (64, 136, 452, 399), (90, 261, 432, 433), (274, 301, 483, 474), (548, 534, 574, 588), (545, 531, 571, 585), (218, 94, 557, 555), (526, 541, 581, 564), (246, 254, 409, 550), (258, 93, 558, 444), (546, 530, 570, 586), (538, 529, 569, 578), (543, 535, 575, 583), (531, 88, 561, 571), (254, 222, 554, 409), (539, 528, 567, 579), (88, 91, 560, 561), (527, 548, 588, 566), (242, 95, 556, 551), (532, 544, 584, 572), (480, 477, 537, 540), (224, 339, 94, 218), (512, 456, 534, 548), (457, 506, 542, 535), (443, 478, 538, 528), (445, 525, 549, 529), (406, 511, 547, 85), (455, 407, 82, 533), (476, 480, 540, 536), (403, 510, 546, 91), (341, 221, 246, 93), (506, 408, 526, 542), (509, 454, 531, 545), (223, 338, 95, 242), (342, 219, 258, 92), (477, 479, 539, 537), (525, 476, 536, 549), (511, 405, 532, 547), (505, 410, 527, 541), (407, 406, 85, 82), (220, 342, 92, 222), (508, 455, 533, 544), (510, 402, 530, 546), (221, 80, 254, 246), (559, 444, 409, 554), (557, 551, 552, 555), (551, 556, 553, 552), (444, 558, 550, 409), (582, 564, 565, 575), (579, 567, 568, 577), (567, 578, 569, 568), (577, 568, 576, 580), (564, 581, 566, 565), (575, 565, 574, 583), (573, 563, 572, 584), (571, 561, 570, 585), (561, 560, 586, 570), (563, 562, 587, 572), (565, 566, 588, 574), (568, 569, 589, 576), (82, 85, 562, 563), (540, 537, 577, 580), (534, 543, 583, 574), (234, 218, 555, 552), (85, 547, 587, 562), (222, 92, 559, 554), (528, 538, 578, 567), (535, 542, 582, 575), (530, 545, 585, 570), (94, 242, 551, 557), (529, 549, 589, 569), (536, 540, 580, 576), (95, 230, 553, 556), (533, 82, 563, 573), (544, 533, 573, 584), (547, 532, 572, 587), (537, 539, 579, 577), (92, 258, 444, 559), (542, 526, 564, 582), (230, 234, 552, 553), (93, 246, 550, 558), (91, 546, 586, 560), (549, 536, 576, 589), (541, 527, 566, 581), (601, 590, 591, 596), (599, 593, 594, 597), (593, 598, 595, 594), (590, 600, 592, 591), (624, 606, 607, 617), (621, 609, 610, 619), (609, 620, 611, 610), (619, 610, 618, 622), (606, 623, 608, 607), (617, 607, 616, 625), (615, 605, 614, 626), (613, 603, 612, 627), (603, 602, 628, 612), (605, 604, 629, 614), (607, 608, 630, 616), (610, 611, 631, 618), (474, 483, 622, 618), (418, 515, 630, 608), (502, 461, 617, 625), (233, 83, 591, 592), (411, 504, 627, 612), (475, 482, 621, 619), (417, 500, 623, 606), (329, 237, 595, 598), (83, 232, 596, 591), (237, 84, 594, 595), (414, 503, 626, 614), (416, 415, 604, 605), (330, 235, 593, 599), (231, 332, 600, 590), (515, 460, 616, 630), (236, 330, 599, 597), (460, 502, 625, 616), (458, 413, 603, 613), (84, 236, 597, 594), (482, 441, 609, 621), (415, 514, 629, 604), (461, 501, 624, 617), (442, 524, 631, 611), (481, 442, 611, 620), (643, 632, 633, 638), (641, 635, 636, 639), (635, 640, 637, 636), (632, 642, 634, 633), (666, 648, 649, 659), (663, 651, 652, 661), (651, 662, 653, 652), (661, 652, 660, 664), (648, 665, 650, 649), (659, 649, 658, 667), (657, 647, 656, 668), (655, 645, 654, 669), (645, 644, 670, 654), (647, 646, 671, 656), (649, 650, 672, 658), (652, 653, 673, 660), (473, 485, 663, 661), (440, 523, 673, 653), (420, 516, 670, 644), (465, 496, 666, 659), (87, 248, 639, 636), (424, 423, 646, 647), (517, 422, 656, 671), (323, 245, 634, 642), (485, 438, 651, 663), (247, 320, 640, 635), (462, 421, 645, 655), (324, 243, 632, 643), (523, 472, 660, 673), (496, 425, 648, 666), (516, 419, 654, 670), (484, 440, 653, 662), (244, 324, 643, 638), (499, 462, 655, 669), (495, 427, 650, 665), (427, 518, 672, 650), (498, 463, 657, 668), (421, 420, 644, 645), (486, 473, 661, 664), (497, 465, 659, 667), (683, 439, 426, 678), (681, 675, 676, 679), (675, 680, 677, 676), (439, 682, 674, 426), (706, 688, 689, 699), (703, 691, 692, 701), (691, 702, 693, 692), (701, 692, 700, 704), (688, 705, 690, 689), (699, 689, 698, 707), (697, 687, 696, 708), (695, 685, 694, 709), (685, 684, 710, 694), (687, 686, 711, 696), (689, 690, 712, 698), (692, 693, 713, 700), (521, 468, 698, 712), (312, 259, 675, 681), (487, 437, 693, 702), (428, 494, 709, 694), (257, 89, 426, 674), (255, 314, 682, 439), (434, 490, 705, 688), (432, 520, 711, 686), (431, 493, 708, 696), (260, 312, 681, 679), (430, 429, 684, 685), (489, 471, 701, 704), (89, 256, 678, 426), (261, 90, 676, 677), (468, 492, 707, 698), (429, 519, 710, 684), (437, 522, 713, 693), (436, 487, 702, 691), (469, 491, 706, 699), (520, 431, 696, 711), (90, 260, 679, 676), (314, 257, 674, 682), (470, 489, 704, 700), (467, 433, 687, 697)])
me_plane.materials.append(mat_vindu)
me_plane.materials.append(mat_vegg_001)
me_plane.use_remesh_preserve_volume = False
me_plane.use_remesh_preserve_attributes = False
me_plane.use_mirror_vertex_groups = False
me_plane.update()

# ---- objects
ob_plane = bpy.data.objects.new('Plane', me_plane)
ob_lamp = bpy.data.objects.new('Lamp', light_lamp)
ob_camera = bpy.data.objects.new('Camera', cam_camera)

# ---- transforms, parenting, visibility, modifiers, constraints
ob_plane.location = (0.0, 0.0, 0.0)
ob_plane.scale = (2.9, 2.9, 2.9)
ob_plane.lineart.crease_threshold = 0.0
ob_lamp.location = (4.076, 1.005, 5.904)
ob_lamp.rotation_euler = (0.6503, 0.05522, 1.866)
ob_lamp.lock_rotations_4d = False
ob_lamp.empty_display_type = 'ARROWS'
ob_lamp.color = (0.0, 0.0, 0.0, 0.0)
ob_lamp.lineart.crease_threshold = 0.0
ob_camera.location = (7.481, -6.508, 5.344)
ob_camera.rotation_euler = (1.109, 0.01082, 0.8149)
ob_camera.lock_rotations_4d = False
ob_camera.empty_display_type = 'ARROWS'
ob_camera.color = (0.0, 0.0, 0.0, 0.0)
ob_camera.display_type = 'WIRE'
ob_camera.lineart.crease_threshold = 0.0

# ---- collection membership
col_collection_1.objects.link(ob_plane)
col_collection_1.objects.link(ob_lamp)
col_collection_1.objects.link(ob_camera)

# ---- scene / render settings (as saved in the file)
scene.camera = ob_camera
scene.frame_start = 1; scene.frame_end = 250; scene.frame_set(1)
scene.render.engine = 'BLENDER_EEVEE_NEXT'
scene.render.resolution_percentage = 50
scene.render.dither_intensity = 0.0
scene.cycles.use_denoising = False
scene.cycles.samples = 10
scene.cycles.sampling_pattern = 'TABULATED_SOBOL'
scene.cycles.light_sampling_threshold = 0.0
scene.cycles.use_adaptive_sampling = False
scene.cycles.use_light_tree = False
scene.cycles.blur_glossy = 0.0
scene.cycles.pixel_filter_type = 'GAUSSIAN'
scene.cycles.sample_clamp_indirect = 0.0
scene.view_settings.view_transform = 'Standard'
bpy.context.view_layer.update()
